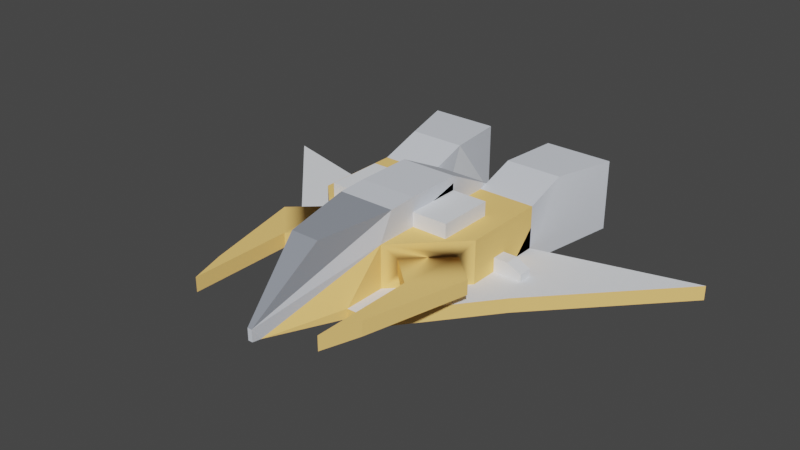 # Source: rcoketSpiek.blend  (saved by Blender 2.92.15; exported with 4.5.12 LTS)
import bpy
from mathutils import Matrix  # noqa: F401  (used for matrix-valued properties, if any)

bpy.ops.wm.read_factory_settings(use_empty=True)
scene = bpy.context.scene
scene.name = 'Scene'

# ---- collections
col_collection = bpy.data.collections.new('Collection'); scene.collection.children.link(col_collection)

# ---- materials (node trees are filled in below, after node groups)
mat_metal = bpy.data.materials.new('metal')
mat_metal.use_transparent_shadow = False
mat_metal.diffuse_color = (0.8431, 0.8706, 0.9098, 1.0)
mat_metal.roughness = 1.0
mat_metal.specular_intensity = 0.0
mat_metalred = bpy.data.materials.new('metalRed')
mat_metalred.use_transparent_shadow = False
mat_metalred.diffuse_color = (1.0, 0.6285, 0.2028, 1.0)
mat_metalred.roughness = 1.0
mat_metalred.specular_intensity = 0.0
mat_metaldark = bpy.data.materials.new('metalDark')
mat_metaldark.use_transparent_shadow = False
mat_metaldark.diffuse_color = (0.6751, 0.71, 0.7736, 1.0)
mat_metaldark.roughness = 1.0
mat_metaldark.specular_intensity = 0.0
mat_dark = bpy.data.materials.new('dark')
mat_dark.use_transparent_shadow = False
mat_dark.diffuse_color = (0.2745, 0.298, 0.3412, 1.0)
mat_dark.roughness = 1.0
mat_dark.specular_intensity = 0.0

# ---- material node trees
mat_metal.use_nodes = True; mat_metal.node_tree.nodes.clear()
_N = mat_metal.node_tree.nodes; _L = mat_metal.node_tree.links
n0 = _N.new('ShaderNodeBsdfPrincipled'); n0.name = 'Principled BSDF'; n0.location = (10, 300)
n0.distribution = 'GGX'
n0.subsurface_method = 'BURLEY'
n0.inputs[0].default_value = (0.8431, 0.8706, 0.9098, 1.0)
n0.inputs[2].default_value = 1.0
n0.inputs[3].default_value = 1.45
n0.inputs[13].default_value = 0.0
n0.inputs[27].default_value = (0.0, 0.0, 0.0, 1.0)
n0.inputs[28].default_value = 1.0
n1 = _N.new('ShaderNodeOutputMaterial'); n1.name = 'Material Output'; n1.location = (300, 300)
n2 = _N.new('ShaderNodeNormalMap'); n2.name = 'Normal Map'; n2.location = (-300, -300)
n2.label = 'Normal/Map'
n2.inputs[0].default_value = 0.0
_L.new(n0.outputs[0], n1.inputs[0])
_L.new(n2.outputs[0], n0.inputs[5])
n1.is_active_output = True
mat_metalred.use_nodes = True; mat_metalred.node_tree.nodes.clear()
_N = mat_metalred.node_tree.nodes; _L = mat_metalred.node_tree.links
n0 = _N.new('ShaderNodeBsdfPrincipled'); n0.name = 'Principled BSDF'; n0.location = (10, 300)
n0.distribution = 'GGX'
n0.subsurface_method = 'BURLEY'
n0.inputs[0].default_value = (1.0, 0.6285, 0.2028, 1.0)
n0.inputs[2].default_value = 1.0
n0.inputs[3].default_value = 1.45
n0.inputs[13].default_value = 0.0
n0.inputs[27].default_value = (0.0, 0.0, 0.0, 1.0)
n0.inputs[28].default_value = 1.0
n1 = _N.new('ShaderNodeOutputMaterial'); n1.name = 'Material Output'; n1.location = (300, 300)
n2 = _N.new('ShaderNodeNormalMap'); n2.name = 'Normal Map'; n2.location = (-300, -300)
n2.label = 'Normal/Map'
n2.inputs[0].default_value = 0.0
_L.new(n0.outputs[0], n1.inputs[0])
_L.new(n2.outputs[0], n0.inputs[5])
n1.is_active_output = True
mat_metaldark.use_nodes = True; mat_metaldark.node_tree.nodes.clear()
_N = mat_metaldark.node_tree.nodes; _L = mat_metaldark.node_tree.links
n0 = _N.new('ShaderNodeBsdfPrincipled'); n0.name = 'Principled BSDF'; n0.location = (10, 300)
n0.distribution = 'GGX'
n0.subsurface_method = 'BURLEY'
n0.inputs[0].default_value = (0.6751, 0.71, 0.7736, 1.0)
n0.inputs[2].default_value = 1.0
n0.inputs[3].default_value = 1.45
n0.inputs[13].default_value = 0.0
n0.inputs[27].default_value = (0.0, 0.0, 0.0, 1.0)
n0.inputs[28].default_value = 1.0
n1 = _N.new('ShaderNodeOutputMaterial'); n1.name = 'Material Output'; n1.location = (300, 300)
n2 = _N.new('ShaderNodeNormalMap'); n2.name = 'Normal Map'; n2.location = (-300, -300)
n2.label = 'Normal/Map'
n2.inputs[0].default_value = 0.0
_L.new(n0.outputs[0], n1.inputs[0])
_L.new(n2.outputs[0], n0.inputs[5])
n1.is_active_output = True
mat_dark.use_nodes = True; mat_dark.node_tree.nodes.clear()
_N = mat_dark.node_tree.nodes; _L = mat_dark.node_tree.links
n0 = _N.new('ShaderNodeBsdfPrincipled'); n0.name = 'Principled BSDF'; n0.location = (10, 300)
n0.distribution = 'GGX'
n0.subsurface_method = 'BURLEY'
n0.inputs[0].default_value = (0.2745, 0.298, 0.3412, 1.0)
n0.inputs[2].default_value = 1.0
n0.inputs[3].default_value = 1.45
n0.inputs[13].default_value = 0.0
n0.inputs[27].default_value = (0.0, 0.0, 0.0, 1.0)
n0.inputs[28].default_value = 1.0
n1 = _N.new('ShaderNodeOutputMaterial'); n1.name = 'Material Output'; n1.location = (300, 300)
n2 = _N.new('ShaderNodeNormalMap'); n2.name = 'Normal Map'; n2.location = (-300, -300)
n2.label = 'Normal/Map'
n2.inputs[0].default_value = 0.0
_L.new(n0.outputs[0], n1.inputs[0])
_L.new(n2.outputs[0], n0.inputs[5])
n1.is_active_output = True

# ---- world
world_world = bpy.data.worlds.new('World'); scene.world = world_world
world_world.use_nodes = True; world_world.node_tree.nodes.clear()
_N = world_world.node_tree.nodes; _L = world_world.node_tree.links
n0 = _N.new('ShaderNodeOutputWorld'); n0.name = 'World Output'; n0.location = (300, 300)
n1 = _N.new('ShaderNodeBackground'); n1.name = 'Background'; n1.location = (10, 300)
n1.inputs[0].default_value = (0.05088, 0.05088, 0.05088, 1.0)
_L.new(n1.outputs[0], n0.inputs[0])
n0.is_active_output = True
world_world.color = (0.05088, 0.05088, 0.05088)
world_world.use_sun_shadow = False
world_world.sun_shadow_jitter_overblur = 0.0

# ---- meshes
me_craft_speederb = bpy.data.meshes.new('craft_speederB')
me_craft_speederb.from_pydata([(-0.725, -4.47e-08, -1.334), (-0.6042, 0.1, -1.334), (-0.2417, -4.47e-08, -1.334), (-0.725, 0.5, -1.334), (-0.6042, 0.4, -1.334), (-0.3625, 0.4, -1.334), (-0.3625, 0.1, -1.334), (-0.2417, 0.5, -1.334), (-0.3, 5.003e-14, 0.6872), (-0.2, 5.69e-14, 0.4872), (-0.2, 5.717e-14, 0.6872), (-0.2, 5.717e-14, 0.08716), (-0.2, 5.753e-14, -0.6128), (-0.6, 5.753e-14, -0.6128), (-0.8569, 0.0, -0.01284), (-1.687, -4.57e-08, -0.8933), (-0.2, 5.873e-14, -0.01284), (-0.2, 0.5, 0.08716), (-0.45, 0.4, 0.08716), (-0.2, 0.4, 0.08716), (-0.45, 0.5, 0.08716), (-0.45, 0.5, -0.3128), (-0.2, 0.4, -0.3128), (-0.45, 0.4, -0.3128), (-0.2, 0.5, -0.3128), (-0.8, 0.1, -0.2128), (-0.6, 0.1, -0.01284), (-0.6, 0.1, -0.2128), (-0.8569, 0.1, -0.01284), (-0.3, 0.1, 0.6872), (-0.2, 0.1, 0.6872), (-0.2, 0.1, 0.3872), (-0.8, 0.1, -0.3128), (-1.687, 0.1, -0.8933), (-0.6, 0.1, -0.3128), (-0.6, 0.1, -0.6128), (-0.7, 0.2, -0.3128), (-0.8, 0.15, -0.2128), (-0.7, 0.2, -0.2128), (-0.8, 0.15, -0.3128), (-0.6, 0.2, -0.2128), (-0.6, 0.2, -0.3128), (-0.2, 0.03175, 0.6872), (-0.5293, 0.2, 0.05788), (-0.6, 0.4, -0.01284), (-0.2707, 0.2, 0.3165), (-0.2707, 0.3, 0.3165), (-0.5293, 0.3, 0.05788), (-0.2, 0.4, 0.3872), (-0.6, 0.4, -0.6128), (-0.2, 0.4, -0.6128), (-0.01605, 0.07316, 1.208), (-0.01605, 0.08345, 1.273), (-0.2, 0.4, -0.7128), (-0.2, 0.42, -0.6728), (-0.2, 0.6, -0.3128), (-0.2, 5.717e-14, -0.7128), (-0.2, 0.6, 0.08716), (-0.2, 0.5, -0.9128), (-0.6, 0.5, -0.9128), (-0.2, 0.59, 0.2867), (-0.01605, 0.1669, 1.273), (-0.5, 0.4, -0.8128), (-0.5, 0.1, -0.8128), (-0.3, 0.4, -0.8128), (-0.3, 0.1, -0.8128), (-0.2707, 0.3, 0.05788), (-0.2707, 0.2, 0.05788), (-0.1, 0.5669, 0.8128), (-0.742, 0.2, 0.2516), (-0.4834, 0.2, 0.5102), (-0.4834, 0.3, 0.5102), (-0.742, 0.3, 0.2516), (-0.5677, 0.2, 0.9704), (-0.4834, 0.2, 1.229), (-0.4834, 0.3, 1.229), (-0.5677, 0.3, 0.9704), (0.725, -4.47e-08, -1.334), (0.6042, 0.1, -1.334), (0.2417, -4.47e-08, -1.334), (0.725, 0.5, -1.334), (0.6042, 0.4, -1.334), (0.3625, 0.4, -1.334), (0.3625, 0.1, -1.334), (0.2417, 0.5, -1.334), (0.3, 5.003e-14, 0.6872), (0.2, 5.69e-14, 0.4872), (0.2, 5.717e-14, 0.6872), (0.2, 5.717e-14, 0.08716), (0.2, 5.753e-14, -0.6128), (0.6, 5.753e-14, -0.6128), (0.8569, 0.0, -0.01284), (1.687, -4.57e-08, -0.8933), (0.2, 5.873e-14, -0.01284), (0.2, 0.5, 0.08716), (0.45, 0.4, 0.08716), (0.2, 0.4, 0.08716), (0.45, 0.5, 0.08716), (0.45, 0.5, -0.3128), (0.2, 0.4, -0.3128), (0.45, 0.4, -0.3128), (0.2, 0.5, -0.3128), (0.8, 0.1, -0.2128), (0.6, 0.1, -0.01284), (0.6, 0.1, -0.2128), (0.8569, 0.1, -0.01284), (0.3, 0.1, 0.6872), (0.2, 0.1, 0.6872), (0.2, 0.1, 0.3872), (0.8, 0.1, -0.3128), (1.687, 0.1, -0.8933), (0.6, 0.1, -0.3128), (0.6, 0.1, -0.6128), (0.7, 0.2, -0.3128), (0.8, 0.15, -0.2128), (0.7, 0.2, -0.2128), (0.8, 0.15, -0.3128), (0.6, 0.2, -0.2128), (0.6, 0.2, -0.3128), (0.2, 0.03175, 0.6872), (0.5293, 0.2, 0.05788), (0.6, 0.4, -0.01284), (0.2707, 0.2, 0.3165), (0.2707, 0.3, 0.3165), (0.5293, 0.3, 0.05788), (0.2, 0.4, 0.3872), (0.6, 0.4, -0.6128), (0.2, 0.4, -0.6128), (0.01605, 0.07316, 1.208), (0.01605, 0.08345, 1.273), (0.2, 0.4, -0.7128), (0.2, 0.42, -0.6728), (0.2, 0.6, -0.3128), (0.2, 5.717e-14, -0.7128), (0.2, 0.6, 0.08716), (0.2, 0.5, -0.9128), (0.6, 0.5, -0.9128), (0.2, 0.59, 0.2867), (0.01605, 0.1669, 1.273), (0.5, 0.4, -0.8128), (0.5, 0.1, -0.8128), (0.3, 0.4, -0.8128), (0.3, 0.1, -0.8128), (0.2707, 0.3, 0.05788), (0.2707, 0.2, 0.05788), (0.1, 0.5669, 0.8128), (0.742, 0.2, 0.2516), (0.4834, 0.2, 0.5102), (0.4834, 0.3, 0.5102), (0.742, 0.3, 0.2516), (0.5677, 0.2, 0.9704), (0.4834, 0.2, 1.229), (0.4834, 0.3, 1.229), (0.5677, 0.3, 0.9704)], [], [(0, 1, 2), (1, 0, 3), (1, 3, 4), (4, 3, 5), (6, 2, 1), (2, 6, 7), (7, 6, 5), (7, 5, 3), (8, 9, 10), (9, 8, 11), (11, 8, 12), (12, 8, 13), (13, 8, 14), (13, 14, 15), (12, 16, 11), (17, 18, 19), (18, 17, 20), (21, 22, 23), (22, 21, 24), (18, 21, 23), (21, 18, 20), (21, 17, 24), (17, 21, 20), (25, 26, 27), (28, 26, 25), (29, 26, 28), (30, 26, 29), (26, 30, 31), (28, 25, 32), (28, 32, 33), (34, 33, 32), (33, 34, 35), (36, 37, 38), (37, 36, 39), (36, 40, 41), (40, 36, 38), (25, 39, 32), (39, 25, 37), (27, 37, 25), (37, 27, 40), (37, 40, 38), (39, 34, 32), (34, 39, 41), (41, 39, 36), (8, 28, 14), (28, 8, 29), (10, 29, 8), (29, 10, 42), (29, 42, 30), (14, 33, 15), (33, 14, 28), (33, 13, 15), (13, 33, 35), (26, 43, 44), (43, 26, 31), (43, 31, 45), (45, 31, 46), (47, 44, 43), (44, 47, 48), (48, 47, 46), (48, 46, 31), (26, 40, 27), (44, 40, 26), (44, 41, 40), (49, 41, 44), (49, 34, 41), (34, 49, 35), (49, 22, 50), (22, 49, 23), (23, 49, 18), (44, 18, 49), (48, 18, 44), (18, 48, 19), (51, 30, 42), (48, 30, 51), (30, 48, 31), (56, 16, 12), (56, 12, 13), (0, 56, 13), (56, 0, 2), (3, 58, 7), (58, 3, 59), (54, 53, 58), (56, 58, 53), (58, 2, 7), (13, 3, 0), (3, 13, 59), (59, 13, 49), (49, 13, 35), (59, 54, 58), (54, 59, 50), (50, 59, 49), (48, 17, 19), (17, 48, 57), (57, 48, 60), (60, 48, 61), (61, 48, 51), (61, 51, 52), (55, 17, 57), (55, 24, 17), (55, 22, 24), (55, 50, 22), (50, 55, 54), (62, 1, 4), (1, 62, 63), (62, 5, 64), (5, 62, 4), (65, 5, 6), (5, 65, 64), (62, 65, 63), (65, 62, 64), (1, 65, 6), (65, 1, 63), (66, 43, 67), (43, 66, 47), (45, 66, 67), (66, 45, 46), (47, 66, 46), (43, 45, 67), (61, 68, 60), (45, 70, 69, 43), (47, 72, 71, 46), (46, 71, 70, 45), (43, 69, 72, 47), (70, 74, 73, 69), (72, 76, 75, 71), (71, 75, 74, 70), (69, 73, 76, 72), (75, 76, 73, 74), (77, 79, 78), (78, 80, 77), (78, 81, 80), (81, 82, 80), (83, 78, 79), (79, 84, 83), (84, 82, 83), (84, 80, 82), (85, 87, 86), (86, 88, 85), (88, 89, 85), (89, 90, 85), (90, 91, 85), (90, 92, 91), (89, 88, 93), (94, 96, 95), (95, 97, 94), (98, 100, 99), (99, 101, 98), (95, 100, 98), (98, 97, 95), (98, 101, 94), (94, 97, 98), (102, 104, 103), (105, 102, 103), (106, 105, 103), (107, 106, 103), (103, 108, 107), (105, 109, 102), (105, 110, 109), (111, 109, 110), (110, 112, 111), (113, 115, 114), (114, 116, 113), (113, 118, 117), (117, 115, 113), (102, 109, 116), (116, 114, 102), (104, 102, 114), (114, 117, 104), (114, 115, 117), (116, 109, 111), (111, 118, 116), (118, 113, 116), (85, 91, 105), (105, 106, 85), (87, 85, 106), (106, 119, 87), (106, 107, 119), (91, 92, 110), (110, 105, 91), (110, 92, 90), (90, 112, 110), (103, 121, 120), (120, 108, 103), (120, 122, 108), (122, 123, 108), (124, 120, 121), (121, 125, 124), (125, 123, 124), (125, 108, 123), (103, 104, 117), (121, 103, 117), (121, 117, 118), (126, 121, 118), (126, 118, 111), (111, 112, 126), (126, 127, 99), (99, 100, 126), (100, 95, 126), (121, 126, 95), (125, 121, 95), (95, 96, 125), (128, 119, 107), (125, 128, 107), (107, 108, 125), (133, 89, 93), (133, 90, 89), (77, 90, 133), (133, 79, 77), (80, 84, 135), (135, 136, 80), (131, 135, 130), (135, 84, 79), (90, 77, 80), (80, 136, 90), (136, 126, 90), (126, 112, 90), (136, 135, 131), (131, 127, 136), (127, 126, 136), (125, 96, 94), (94, 134, 125), (134, 137, 125), (137, 138, 125), (138, 128, 125), (138, 129, 128), (132, 134, 94), (132, 94, 101), (132, 101, 99), (132, 99, 127), (127, 131, 132), (139, 81, 78), (78, 140, 139), (139, 141, 82), (82, 81, 139), (142, 83, 82), (82, 141, 142), (139, 140, 142), (142, 141, 139), (78, 83, 142), (142, 140, 78), (143, 144, 120), (120, 124, 143), (122, 144, 143), (143, 123, 122), (124, 123, 143), (120, 144, 122), (138, 137, 145), (122, 120, 146, 147), (124, 123, 148, 149), (123, 122, 147, 148), (120, 124, 149, 146), (147, 146, 150, 151), (149, 148, 152, 153), (148, 147, 151, 152), (146, 149, 153, 150), (152, 151, 150, 153), (56, 2, 58), (135, 79, 130), (54, 131, 130, 53), (89, 12, 56, 133), (89, 93, 16, 12), (16, 93, 88, 11), (11, 88, 86, 9), (86, 87, 10, 9), (87, 119, 42, 10), (119, 128, 51, 42), (51, 128, 129, 52), (61, 52, 129, 138), (68, 61, 138, 145), (68, 145, 137, 60), (60, 137, 134, 57), (57, 134, 132, 55), (55, 132, 131, 54), (133, 130, 79), (53, 130, 133, 56)])
me_craft_speederb.polygons.foreach_set('use_smooth', [True] * 276)
me_craft_speederb.polygons.foreach_set('material_index', [0, 0, 0, 0, 0, 0, 0, 0, 0, 0, 0, 0, 0, 0, 0, 0, 0, 0, 0, 0, 0, 0, 0, 0, 0, 0, 0, 0, 0, 0, 0, 0, 0, 0, 0, 0, 0, 0, 0, 0, 0, 0, 0, 0, 1, 1, 1, 1, 1, 1, 1, 1, 1, 1, 1, 1, 1, 1, 1, 1, 1, 1, 1, 1, 1, 1, 1, 1, 1, 1, 1, 1, 1, 1, 1, 1, 2, 2, 2, 2, 2, 2, 2, 2, 2, 2, 2, 2, 2, 2, 2, 2, 2, 2, 2, 2, 2, 2, 2, 2, 2, 2, 2, 3, 3, 3, 3, 3, 3, 3, 3, 3, 3, 3, 3, 3, 3, 3, 3, 3, 1, 1, 1, 1, 1, 1, 1, 1, 1, 0, 0, 0, 0, 0, 0, 0, 0, 0, 0, 0, 0, 0, 0, 0, 0, 0, 0, 0, 0, 0, 0, 0, 0, 0, 0, 0, 0, 0, 0, 0, 0, 0, 0, 0, 0, 0, 0, 0, 0, 0, 0, 0, 0, 1, 1, 1, 1, 1, 1, 1, 1, 1, 1, 1, 1, 1, 1, 1, 1, 1, 1, 1, 1, 1, 1, 1, 1, 1, 1, 1, 1, 1, 1, 1, 1, 2, 2, 2, 2, 2, 2, 2, 2, 2, 2, 2, 2, 2, 2, 2, 2, 2, 2, 2, 2, 2, 2, 2, 2, 2, 2, 3, 3, 3, 3, 3, 3, 3, 3, 3, 3, 3, 3, 3, 3, 3, 3, 3, 1, 1, 1, 1, 1, 1, 1, 1, 1, 0, 2, 2, 0, 0, 0, 0, 0, 0, 0, 0, 2, 3, 3, 2, 2, 2, 0, 0])
_k = set([(0, 2), (0, 3), (0, 13), (1, 4), (1, 6), (1, 63), (2, 7), (2, 56), (3, 7), (3, 59), (4, 5), (4, 62), (5, 6), (5, 64), (6, 65), (7, 58), (8, 10), (8, 12), (8, 14), (8, 29), (10, 87), (11, 12), (11, 16), (12, 13), (12, 16), (13, 15), (13, 35), (13, 49), (14, 15), (14, 28), (15, 33), (17, 19), (17, 20), (17, 24), (18, 19), (18, 20), (18, 23), (19, 48), (20, 21), (21, 23), (21, 24), (22, 23), (22, 24), (22, 50), (22, 55), (24, 55), (25, 27), (25, 32), (25, 37), (26, 27), (26, 31), (26, 44), (27, 40), (28, 29), (28, 33), (29, 30), (30, 31), (30, 42), (30, 48), (30, 51), (31, 48), (32, 34), (32, 39), (33, 35), (34, 35), (34, 41), (35, 49), (36, 38), (36, 39), (36, 41), (37, 38), (37, 39), (38, 40), (40, 41), (42, 51), (42, 119), (43, 66), (43, 67), (43, 69), (44, 48), (44, 49), (45, 67), (45, 70), (46, 66), (46, 71), (47, 66), (47, 72), (48, 51), (48, 60), (48, 61), (49, 50), (49, 59), (50, 54), (51, 52), (51, 61), (51, 128), (52, 61), (52, 129), (53, 54), (53, 56), (53, 130), (54, 55), (54, 58), (55, 57), (55, 132), (56, 133), (57, 60), (57, 134), (58, 59), (60, 61), (60, 68), (61, 68), (61, 138), (62, 63), (62, 64), (63, 65), (64, 65), (66, 67), (68, 145), (69, 72), (69, 73), (70, 71), (70, 74), (71, 75), (72, 76), (73, 74), (73, 76), (74, 75), (75, 76), (77, 79), (77, 80), (77, 90), (78, 81), (78, 83), (78, 140), (79, 84), (79, 133), (80, 84), (80, 136), (81, 82), (81, 139), (82, 83), (82, 141), (83, 142), (84, 135), (85, 87), (85, 89), (85, 91), (85, 106), (88, 89), (88, 93), (89, 90), (89, 93), (90, 92), (90, 112), (90, 126), (91, 92), (91, 105), (92, 110), (94, 96), (94, 97), (94, 101), (95, 96), (95, 97), (95, 100), (96, 125), (97, 98), (98, 100), (98, 101), (99, 100), (99, 101), (99, 127), (99, 132), (101, 132), (102, 104), (102, 109), (102, 114), (103, 104), (103, 108), (103, 121), (104, 117), (105, 106), (105, 110), (106, 107), (107, 108), (107, 119), (107, 125), (107, 128), (108, 125), (109, 111), (109, 116), (110, 112), (111, 112), (111, 118), (112, 126), (113, 115), (113, 116), (113, 118), (114, 115), (114, 116), (115, 117), (117, 118), (119, 128), (120, 144), (120, 146), (121, 125), (121, 126), (122, 143), (122, 144), (122, 147), (123, 143), (123, 148), (124, 143), (124, 149), (125, 128), (125, 137), (125, 138), (126, 127), (126, 136), (127, 131), (128, 129), (128, 138), (129, 138), (130, 131), (130, 133), (131, 132), (131, 135), (132, 134), (134, 137), (135, 136), (137, 138), (137, 145), (138, 145), (139, 140), (139, 141), (140, 142), (141, 142), (143, 144), (146, 149), (146, 150), (147, 148), (147, 151), (148, 152), (149, 153), (150, 151), (150, 153), (151, 152), (152, 153)])
me_craft_speederb.attributes.new('sharp_edge', 'BOOLEAN', 'EDGE').data.foreach_set('value', [ (min(e.vertices), max(e.vertices)) in _k for e in me_craft_speederb.edges])
_uv = me_craft_speederb.uv_layers.new(name='UVMap')
_uv.uv.foreach_set('vector', [23.62, 2.265e-12, 19.69, 3.937, 7.874, 2.265e-12, 19.69, 3.937, 23.62, 2.265e-12, 23.62, 19.69, 19.69, 3.937, 23.62, 19.69, 19.69, 15.75, 19.69, 15.75, 23.62, 19.69, 11.81, 15.75, 11.81, 3.937, 7.874, 2.265e-12, 19.69, 3.937, 7.874, 2.265e-12, 11.81, 3.937, 7.874, 19.69, 7.874, 19.69, 11.81, 3.937, 11.81, 15.75, 7.874, 19.69, 11.81, 15.75, 23.62, 19.69, -11.81, 27.05, -7.874, 19.18, -7.874, 27.05, -7.874, 19.18, -11.81, 27.05, -7.874, 3.432, -7.874, 3.432, -11.81, 27.05, -7.874, -24.13, -7.874, -24.13, -11.81, 27.05, -23.62, -24.13, -23.62, -24.13, -11.81, 27.05, -39.37, -0.5053, -23.62, -24.13, -39.37, -0.5053, -39.37, -24.13, -7.874, -24.13, -7.874, -0.5053, -7.874, 3.432, -7.874, 19.69, -17.72, 15.75, -7.874, 15.75, -17.72, 15.75, -7.874, 19.69, -17.72, 19.69, 17.72, 19.69, 7.874, 15.75, 17.72, 15.75, 7.874, 15.75, 17.72, 19.69, 7.874, 19.69, 3.432, 15.75, -12.32, 19.69, -12.32, 15.75, -12.32, 19.69, 3.432, 15.75, 3.432, 19.69, 17.72, -12.32, 7.874, 3.432, 7.874, -12.32, 7.874, 3.432, 17.72, -12.32, 17.72, 3.432, 31.5, -8.379, 23.62, -0.5053, 23.62, -8.379, 39.37, -0.5053, 23.62, -0.5053, 31.5, -8.379, 11.81, 27.05, 23.62, -0.5053, 39.37, -0.5053, 7.874, 27.05, 23.62, -0.5053, 11.81, 27.05, 23.62, -0.5053, 7.874, 27.05, 7.874, 15.24, 39.37, -0.5053, 31.5, -8.379, 31.5, -12.32, 39.37, -0.5053, 31.5, -12.32, 39.37, -24.13, 23.62, -12.32, 39.37, -24.13, 31.5, -12.32, 39.37, -24.13, 23.62, -12.32, 23.62, -24.13, -12.32, -21.13, -8.379, -25.53, -8.379, -21.13, -8.379, -25.53, -12.32, -21.13, -12.32, -25.53, 27.56, -12.32, 23.62, -8.379, 23.62, -12.32, 23.62, -8.379, 27.56, -12.32, 27.56, -8.379, -8.379, 3.937, -12.32, 5.906, -12.32, 3.937, -12.32, 5.906, -8.379, 3.937, -8.379, 5.906, -23.62, 3.937, -31.5, 5.906, -31.5, 3.937, -31.5, 5.906, -23.62, 3.937, -23.62, 7.874, -31.5, 5.906, -23.62, 7.874, -27.56, 7.874, 31.5, 5.906, 23.62, 3.937, 31.5, 3.937, 23.62, 3.937, 31.5, 5.906, 23.62, 7.874, 23.62, 7.874, 31.5, 5.906, 27.56, 7.874, 10.78, 3.092e-12, -28.2, 3.937, -28.2, 1.122e-12, -28.2, 3.937, 10.78, 3.092e-12, 10.78, 3.937, -7.874, 2.251e-12, -11.81, 3.937, -11.81, 1.97e-12, -11.81, 3.937, -7.874, 2.251e-12, -7.874, 1.25, -11.81, 3.937, -7.874, 1.25, -7.874, 3.937, -0.5053, 2.813e-12, -24.13, 3.937, -24.13, 2.813e-12, -24.13, 3.937, -0.5053, 2.813e-12, -0.5053, 3.937, 39.37, 3.937, 23.62, 2.265e-12, 39.37, 0.0, 23.62, 2.265e-12, 39.37, 3.937, 23.62, 3.937, -17.06, 3.937, -13.12, 7.874, -17.06, 15.75, -13.12, 7.874, -17.06, 3.937, 5.21, 3.937, -13.12, 7.874, 5.21, 3.937, 1.273, 7.874, 1.273, 7.874, 5.21, 3.937, 1.273, 11.81, -13.12, 11.81, -17.06, 15.75, -13.12, 7.874, -17.06, 15.75, -13.12, 11.81, 5.21, 15.75, 5.21, 15.75, -13.12, 11.81, 1.273, 11.81, 5.21, 15.75, 1.273, 11.81, 5.21, 3.937, -0.5053, 3.937, -8.379, 7.874, -8.379, 3.937, -0.5053, 15.75, -8.379, 7.874, -0.5053, 3.937, -0.5053, 15.75, -12.32, 7.874, -8.379, 7.874, -24.13, 15.75, -12.32, 7.874, -0.5053, 15.75, -24.13, 15.75, -12.32, 3.937, -12.32, 7.874, -12.32, 3.937, -24.13, 15.75, -24.13, 3.937, 23.62, -24.13, 7.874, -12.32, 7.874, -24.13, 7.874, -12.32, 23.62, -24.13, 17.72, -12.32, 17.72, -12.32, 23.62, -24.13, 17.72, 3.432, 23.62, -0.5053, 17.72, 3.432, 23.62, -24.13, 7.874, 15.24, 17.72, 3.432, 23.62, -0.5053, 17.72, 3.432, 7.874, 15.24, 7.874, 3.432, 37.32, 2.88, 27.05, 3.937, 27.05, 1.25, 15.24, 15.75, 27.05, 3.937, 37.32, 2.88, 27.05, 3.937, 15.24, 15.75, 15.24, 3.937, -7.874, -28.06, -7.874, -0.5053, -7.874, -24.13, -7.874, -28.06, -7.874, -24.13, -23.62, -24.13, -23.62, -39.88, -7.874, -28.06, -23.62, -24.13, -7.874, -28.06, -23.62, -39.88, -7.874, -39.88, 23.62, -39.88, 7.874, -35.94, 7.874, -39.88, 7.874, -35.94, 23.62, -39.88, 23.62, -35.94, 26.49, 16.54, 28.06, 15.75, 35.94, 19.69, 28.06, 2.235e-12, 35.94, 19.69, 28.06, 15.75, 35.94, 19.69, 39.88, 2.249e-12, 39.88, 19.69, -24.13, 2.265e-12, -39.88, 19.69, -39.88, 2.265e-12, -39.88, 19.69, -24.13, 2.265e-12, -35.94, 19.69, -35.94, 19.69, -24.13, 2.265e-12, -24.13, 15.75, -24.13, 15.75, -24.13, 2.265e-12, -24.13, 3.937, -23.62, 40.32, -7.874, 30.36, -7.874, 40.32, -7.874, 30.36, -23.62, 40.32, -7.874, 27.87, -7.874, 27.87, -23.62, 40.32, -23.62, 27.87, 15.24, 15.75, 3.432, 19.69, 3.432, 15.75, 3.432, 19.69, 15.24, 15.75, 3.432, 23.62, 3.432, 23.62, 15.24, 15.75, 11.29, 23.23, 11.29, 23.23, 15.24, 15.75, 39.88, 6.571, 39.88, 6.571, 15.24, 15.75, 37.32, 2.88, 39.88, 6.571, 37.32, 2.88, 39.88, 3.285, -12.32, 23.62, 3.432, 19.69, 3.432, 23.62, -12.32, 23.62, -12.32, 19.69, 3.432, 19.69, -12.32, 23.62, -12.32, 15.75, -12.32, 19.69, -12.32, 23.62, -24.13, 15.75, -12.32, 15.75, -24.13, 15.75, -12.32, 23.62, -26.49, 16.54, 32.0, 15.75, 39.88, 3.937, 39.88, 15.75, 39.88, 3.937, 32.0, 15.75, 32.0, 3.937, -19.69, -32.0, -11.81, -39.88, -11.81, -32.0, -11.81, -39.88, -19.69, -32.0, -19.69, -39.88, -32.0, 3.937, -39.88, 15.75, -39.88, 3.937, -39.88, 15.75, -32.0, 3.937, -32.0, 15.75, 19.69, 15.75, 11.81, 3.937, 19.69, 3.937, 11.81, 3.937, 19.69, 15.75, 11.81, 15.75, 19.69, -39.88, 11.81, -32.0, 11.81, -39.88, 11.81, -32.0, 19.69, -39.88, 19.69, -32.0, -10.66, 11.81, -20.84, 7.874, -10.66, 7.874, -20.84, 7.874, -10.66, 11.81, -20.84, 11.81, 12.46, 7.874, 2.279, 11.81, 2.279, 7.874, 2.279, 11.81, 12.46, 7.874, 12.46, 11.81, -20.84, 2.279, -10.66, 2.279, -10.66, 12.46, 20.84, 2.279, 10.66, 12.46, 10.66, 2.279, 37.47, 1.069, 30.55, 17.73, 9.469, 18.69, 1.273, 7.874, 1.273, 7.874, -13.12, 7.874, -13.12, 7.874, -13.12, 11.81, -13.12, 11.81, 1.273, 11.81, 1.273, 11.81, 1.273, 11.81, 1.273, 11.81, 1.273, 7.874, 1.273, 7.874, -13.12, 7.874, -13.12, 7.874, -13.12, 11.81, -13.12, 11.81, 1.273, 7.874, 1.273, 7.874, -13.12, 7.874, -13.12, 7.874, -13.12, 11.81, -13.12, 11.81, 1.273, 11.81, 1.273, 11.81, 1.273, 11.81, 1.273, 11.81, 1.273, 7.874, 1.273, 7.874, -13.12, 7.874, -13.12, 7.874, -13.12, 11.81, -13.12, 11.81, 1.273, 11.81, -13.12, 11.81, -13.12, 7.874, 1.273, 7.874, 23.62, 2.265e-12, 7.874, 2.265e-12, 19.69, 3.937, 19.69, 3.937, 23.62, 19.69, 23.62, 2.265e-12, 19.69, 3.937, 19.69, 15.75, 23.62, 19.69, 19.69, 15.75, 11.81, 15.75, 23.62, 19.69, 11.81, 3.937, 19.69, 3.937, 7.874, 2.265e-12, 7.874, 2.265e-12, 7.874, 19.69, 11.81, 3.937, 7.874, 19.69, 11.81, 15.75, 11.81, 3.937, 7.874, 19.69, 23.62, 19.69, 11.81, 15.75, -11.81, 27.05, -7.874, 27.05, -7.874, 19.18, -7.874, 19.18, -7.874, 3.432, -11.81, 27.05, -7.874, 3.432, -7.874, -24.13, -11.81, 27.05, -7.874, -24.13, -23.62, -24.13, -11.81, 27.05, -23.62, -24.13, -39.37, -0.5053, -11.81, 27.05, -23.62, -24.13, -39.37, -24.13, -39.37, -0.5053, -7.874, -24.13, -7.874, 3.432, -7.874, -0.5053, -7.874, 19.69, -7.874, 15.75, -17.72, 15.75, -17.72, 15.75, -17.72, 19.69, -7.874, 19.69, 17.72, 19.69, 17.72, 15.75, 7.874, 15.75, 7.874, 15.75, 7.874, 19.69, 17.72, 19.69, 3.432, 15.75, -12.32, 15.75, -12.32, 19.69, -12.32, 19.69, 3.432, 19.69, 3.432, 15.75, 17.72, -12.32, 7.874, -12.32, 7.874, 3.432, 7.874, 3.432, 17.72, 3.432, 17.72, -12.32, 31.5, -8.379, 23.62, -8.379, 23.62, -0.5053, 39.37, -0.5053, 31.5, -8.379, 23.62, -0.5053, 11.81, 27.05, 39.37, -0.5053, 23.62, -0.5053, 7.874, 27.05, 11.81, 27.05, 23.62, -0.5053, 23.62, -0.5053, 7.874, 15.24, 7.874, 27.05, 39.37, -0.5053, 31.5, -12.32, 31.5, -8.379, 39.37, -0.5053, 39.37, -24.13, 31.5, -12.32, 23.62, -12.32, 31.5, -12.32, 39.37, -24.13, 39.37, -24.13, 23.62, -24.13, 23.62, -12.32, -12.32, -21.13, -8.379, -21.13, -8.379, -25.53, -8.379, -25.53, -12.32, -25.53, -12.32, -21.13, 27.56, -12.32, 23.62, -12.32, 23.62, -8.379, 23.62, -8.379, 27.56, -8.379, 27.56, -12.32, -8.379, 3.937, -12.32, 3.937, -12.32, 5.906, -12.32, 5.906, -8.379, 5.906, -8.379, 3.937, -23.62, 3.937, -31.5, 3.937, -31.5, 5.906, -31.5, 5.906, -23.62, 7.874, -23.62, 3.937, -31.5, 5.906, -27.56, 7.874, -23.62, 7.874, 31.5, 5.906, 31.5, 3.937, 23.62, 3.937, 23.62, 3.937, 23.62, 7.874, 31.5, 5.906, 23.62, 7.874, 27.56, 7.874, 31.5, 5.906, 10.78, 3.092e-12, -28.2, 1.122e-12, -28.2, 3.937, -28.2, 3.937, 10.78, 3.937, 10.78, 3.092e-12, -7.874, 2.251e-12, -11.81, 1.97e-12, -11.81, 3.937, -11.81, 3.937, -7.874, 1.25, -7.874, 2.251e-12, -11.81, 3.937, -7.874, 3.937, -7.874, 1.25, -0.5053, 2.813e-12, -24.13, 2.813e-12, -24.13, 3.937, -24.13, 3.937, -0.5053, 3.937, -0.5053, 2.813e-12, 39.37, 3.937, 39.37, 0.0, 23.62, 2.265e-12, 23.62, 2.265e-12, 23.62, 3.937, 39.37, 3.937, -17.06, 3.937, -17.06, 15.75, -13.12, 7.874, -13.12, 7.874, 5.21, 3.937, -17.06, 3.937, -13.12, 7.874, 1.273, 7.874, 5.21, 3.937, 1.273, 7.874, 1.273, 11.81, 5.21, 3.937, -13.12, 11.81, -13.12, 7.874, -17.06, 15.75, -17.06, 15.75, 5.21, 15.75, -13.12, 11.81, 5.21, 15.75, 1.273, 11.81, -13.12, 11.81, 5.21, 15.75, 5.21, 3.937, 1.273, 11.81, -0.5053, 3.937, -8.379, 3.937, -8.379, 7.874, -0.5053, 15.75, -0.5053, 3.937, -8.379, 7.874, -0.5053, 15.75, -8.379, 7.874, -12.32, 7.874, -24.13, 15.75, -0.5053, 15.75, -12.32, 7.874, -24.13, 15.75, -12.32, 7.874, -12.32, 3.937, -12.32, 3.937, -24.13, 3.937, -24.13, 15.75, 23.62, -24.13, 7.874, -24.13, 7.874, -12.32, 7.874, -12.32, 17.72, -12.32, 23.62, -24.13, 17.72, -12.32, 17.72, 3.432, 23.62, -24.13, 23.62, -0.5053, 23.62, -24.13, 17.72, 3.432, 7.874, 15.24, 23.62, -0.5053, 17.72, 3.432, 17.72, 3.432, 7.874, 3.432, 7.874, 15.24, 37.32, 2.88, 27.05, 1.25, 27.05, 3.937, 15.24, 15.75, 37.32, 2.88, 27.05, 3.937, 27.05, 3.937, 15.24, 3.937, 15.24, 15.75, -7.874, -28.06, -7.874, -24.13, -7.874, -0.5053, -7.874, -28.06, -23.62, -24.13, -7.874, -24.13, -23.62, -39.88, -23.62, -24.13, -7.874, -28.06, -7.874, -28.06, -7.874, -39.88, -23.62, -39.88, 23.62, -39.88, 7.874, -39.88, 7.874, -35.94, 7.874, -35.94, 23.62, -35.94, 23.62, -39.88, 26.49, 16.54, 35.94, 19.69, 28.06, 15.75, 35.94, 19.69, 39.88, 19.69, 39.88, 2.249e-12, -24.13, 2.265e-12, -39.88, 2.265e-12, -39.88, 19.69, -39.88, 19.69, -35.94, 19.69, -24.13, 2.265e-12, -35.94, 19.69, -24.13, 15.75, -24.13, 2.265e-12, -24.13, 15.75, -24.13, 3.937, -24.13, 2.265e-12, -23.62, 40.32, -7.874, 40.32, -7.874, 30.36, -7.874, 30.36, -7.874, 27.87, -23.62, 40.32, -7.874, 27.87, -23.62, 27.87, -23.62, 40.32, 15.24, 15.75, 3.432, 15.75, 3.432, 19.69, 3.432, 19.69, 3.432, 23.62, 15.24, 15.75, 3.432, 23.62, 11.29, 23.23, 15.24, 15.75, 11.29, 23.23, 39.88, 6.571, 15.24, 15.75, 39.88, 6.571, 37.32, 2.88, 15.24, 15.75, 39.88, 6.571, 39.88, 3.285, 37.32, 2.88, -12.32, 23.62, 3.432, 23.62, 3.432, 19.69, -12.32, 23.62, 3.432, 19.69, -12.32, 19.69, -12.32, 23.62, -12.32, 19.69, -12.32, 15.75, -12.32, 23.62, -12.32, 15.75, -24.13, 15.75, -24.13, 15.75, -26.49, 16.54, -12.32, 23.62, 32.0, 15.75, 39.88, 15.75, 39.88, 3.937, 39.88, 3.937, 32.0, 3.937, 32.0, 15.75, -19.69, -32.0, -11.81, -32.0, -11.81, -39.88, -11.81, -39.88, -19.69, -39.88, -19.69, -32.0, -32.0, 3.937, -39.88, 3.937, -39.88, 15.75, -39.88, 15.75, -32.0, 15.75, -32.0, 3.937, 19.69, 15.75, 19.69, 3.937, 11.81, 3.937, 11.81, 3.937, 11.81, 15.75, 19.69, 15.75, 19.69, -39.88, 11.81, -39.88, 11.81, -32.0, 11.81, -32.0, 19.69, -32.0, 19.69, -39.88, -10.66, 11.81, -10.66, 7.874, -20.84, 7.874, -20.84, 7.874, -20.84, 11.81, -10.66, 11.81, 12.46, 7.874, 2.279, 7.874, 2.279, 11.81, 2.279, 11.81, 12.46, 11.81, 12.46, 7.874, -20.84, 2.279, -10.66, 12.46, -10.66, 2.279, 20.84, 2.279, 10.66, 2.279, 10.66, 12.46, 37.47, 1.069, 9.469, 18.69, 30.55, 17.73, 1.273, 7.874, -13.12, 7.874, -13.12, 7.874, 1.273, 7.874, -13.12, 11.81, 1.273, 11.81, 1.273, 11.81, -13.12, 11.81, 1.273, 11.81, 1.273, 7.874, 1.273, 7.874, 1.273, 11.81, -13.12, 7.874, -13.12, 11.81, -13.12, 11.81, -13.12, 7.874, 1.273, 7.874, -13.12, 7.874, -13.12, 7.874, 1.273, 7.874, -13.12, 11.81, 1.273, 11.81, 1.273, 11.81, -13.12, 11.81, 1.273, 11.81, 1.273, 7.874, 1.273, 7.874, 1.273, 11.81, -13.12, 7.874, -13.12, 11.81, -13.12, 11.81, -13.12, 7.874, 1.273, 11.81, 1.273, 7.874, -13.12, 7.874, -13.12, 11.81, 0.0, 0.0, 0.0, 0.0, 0.0, 0.0, 35.94, 19.69, 39.88, 2.249e-12, 28.06, 15.75, 0.0, 0.0, -26.49, 16.54, 28.06, 15.75, 28.06, 15.75, 0.0, 0.0, 0.0, 0.0, 0.0, 0.0, 0.0, 0.0, 0.0, 0.0, 0.0, 0.0, 0.0, 0.0, 0.0, 0.0, 0.0, 0.0, 0.0, 0.0, -7.874, 3.432, -7.874, 3.432, -7.874, 3.432, -7.874, 3.432, -7.874, 19.18, -7.874, 19.18, 0.0, 0.0, 0.0, 0.0, 0.0, 0.0, 0.0, 0.0, 0.0, 0.0, 0.0, 0.0, 0.0, 0.0, 0.0, 0.0, 0.0, 0.0, 0.0, 0.0, 0.0, 0.0, 0.0, 0.0, 0.0, 0.0, 0.0, 0.0, 0.0, 0.0, 0.0, 0.0, 39.88, 6.571, 0.0, 0.0, 39.88, 3.285, 39.88, 6.571, 30.55, 17.73, 39.88, 6.571, 37.47, 1.069, 30.55, 17.73, 30.55, 17.73, 30.55, 17.73, 9.469, 18.69, 9.469, 18.69, 9.469, 18.69, 9.469, 18.69, 3.432, 23.62, 3.432, 23.62, 3.432, 23.62, 3.432, 23.62, -12.32, 23.62, -12.32, 23.62, -12.32, 23.62, -12.32, 23.62, -26.49, 16.54, 0.0, 0.0, -7.874, -28.06, 28.06, 15.75, 39.88, 2.249e-12, 0.0, 0.0, 0.0, 0.0, 0.0, 0.0, 0.0, 0.0])
me_craft_speederb.materials.append(mat_metal)
me_craft_speederb.materials.append(mat_metalred)
me_craft_speederb.materials.append(mat_metaldark)
me_craft_speederb.materials.append(mat_dark)
me_craft_speederb.use_remesh_fix_poles = True
me_craft_speederb.use_remesh_preserve_attributes = False
me_craft_speederb.use_mirror_vertex_groups = False
me_craft_speederb.update()
me_craft_speederb.normals_split_custom_set([tuple(v) for v in zip(*[iter([1.105e-06, 0.0, -1.0, 5.685e-07, 0.0, -1.0, -1.105e-06, 0.0, -1.0, 5.685e-07, 0.0, -1.0, 1.105e-06, 0.0, -1.0, -1.165e-06, 0.0, -1.0, 5.685e-07, 0.0, -1.0, -1.165e-06, 0.0, -1.0, -1.973e-06, 0.0, -1.0, -1.973e-06, 0.0, -1.0, -1.165e-06, 0.0, -1.0, 2.368e-06, 0.0, -1.0, -5.173e-07, 0.0, -1.0, -1.105e-06, 0.0, -1.0, 5.685e-07, 0.0, -1.0, -1.105e-06, 0.0, -1.0, -5.173e-07, 0.0, -1.0, 1.472e-06, 0.0, -1.0, 1.472e-06, 0.0, -1.0, -5.173e-07, 0.0, -1.0, 2.368e-06, 0.0, -1.0, 1.472e-06, 0.0, -1.0, 2.368e-06, 0.0, -1.0, -1.165e-06, 0.0, -1.0, 7.043e-14, -1.0, 8.092e-16, 3.403e-14, -1.0, -1.875e-17, 3.57e-14, -1.0, 1.31e-15, 3.403e-14, -1.0, -1.875e-17, 7.043e-14, -1.0, 8.092e-16, 3.413e-14, -1.0, -4.338e-15, 3.413e-14, -1.0, -4.338e-15, 7.043e-14, -1.0, 8.092e-16, -0.002087, 0.9993, 0.03622, -0.03378, 0.9993, 0.01324, 8.131e-14, -1.0, -2.453e-14, 1.582e-08, -1.0, 6.774e-09, 1.582e-08, -1.0, 6.774e-09, 8.131e-14, -1.0, -2.453e-14, 1.362e-08, -1.0, 5.831e-09, 1.582e-08, -1.0, 6.774e-09, 1.362e-08, -1.0, 5.831e-09, 3.785e-08, -1.0, 1.62e-08, -0.9993, 0.03628, -1.73e-06, 0.6727, -0.5232, 0.5232, 1.0, 0.0, 0.0, 0.0, 0.0, 1.0, 0.0, 0.0, 1.0, 0.0, 0.0, 1.0, 0.0, 0.0, 1.0, 0.0, 0.0, 1.0, 0.0, 0.0, 1.0, 0.0, 0.0, -1.0, 0.0, 0.0, -1.0, 0.0, 0.0, -1.0, 0.0, 0.0, -1.0, 0.0, 0.0, -1.0, 0.0, 0.0, -1.0, -1.0, 0.0, 0.0, -1.0, 0.0, 0.0, -1.0, 0.0, 0.0, -1.0, 0.0, 0.0, -1.0, 0.0, 0.0, -1.0, 0.0, 0.0, 0.0, 1.0, 0.0, 0.0, 1.0, 0.0, 0.0, 1.0, 0.0, 0.0, 1.0, 0.0, 0.0, 1.0, 0.0, 0.0, 1.0, 0.0, 0.0, 1.0, 0.0, 0.0, 1.0, 1.042e-08, 0.0, 1.0, 0.0, -1.311e-08, 1.0, 5.772e-09, 0.0, 1.0, 1.042e-08, 0.0, 1.0, 0.0, 0.0, 1.0, 2.467e-09, 0.0, 1.0, 1.042e-08, -1.311e-08, 1.0, 5.772e-09, 0.0, 1.0, 0.0, 0.0, 1.0, 1.042e-08, 0.0, 1.0, 2.467e-09, 0.0, 1.0, 1.042e-08, 0.0, 1.0, 0.0, 0.0, 1.0, 0.0, -1.311e-08, 1.0, 5.772e-09, 0.0, 1.0, 0.0, -1.866e-08, 1.0, -6.979e-08, -1.311e-08, 1.0, 5.772e-09, -1.866e-08, 1.0, -6.979e-08, -3.616e-08, 1.0, -2.03e-08, -2.828e-08, 1.0, -4.006e-08, -3.616e-08, 1.0, -2.03e-08, -1.866e-08, 1.0, -6.979e-08, -3.616e-08, 1.0, -2.03e-08, -2.828e-08, 1.0, -4.006e-08, -4.111e-08, 1.0, 0.0, -0.4472, 0.8944, 0.0, -0.4472, 0.8944, 0.0, -0.4472, 0.8944, 0.0, -0.4472, 0.8944, 0.0, -0.4472, 0.8944, 0.0, -0.4472, 0.8944, 0.0, 0.0, 1.0, 0.0, 0.0, 1.0, 0.0, 0.0, 1.0, 0.0, 0.0, 1.0, 0.0, 0.0, 1.0, 0.0, 0.0, 1.0, 0.0, -1.0, 0.0, 0.0, -1.0, 0.0, 0.0, -1.0, 0.0, 0.0, -1.0, 0.0, 0.0, -1.0, 0.0, 0.0, -1.0, 0.0, 0.0, 0.0, 0.0, 1.0, 0.0, 0.0, 1.0, 0.0, 0.0, 1.0, 0.0, 0.0, 1.0, 0.0, 0.0, 1.0, 0.0, 0.0, 1.0, 0.0, 0.0, 1.0, 0.0, 0.0, 1.0, 0.0, 0.0, 1.0, -4.486e-08, 0.0, -1.0, -1.572e-07, 0.0, -1.0, 0.0, 0.0, -1.0, -1.572e-07, 0.0, -1.0, -4.486e-08, 0.0, -1.0, -1.572e-07, 0.0, -1.0, -1.572e-07, 0.0, -1.0, -4.486e-08, 0.0, -1.0, 0.0, 0.0, -1.0, -0.7826, 0.0, 0.6226, -0.7826, 0.0, 0.6226, -0.7826, 0.0, 0.6226, -0.7826, 0.0, 0.6226, -0.7826, 0.0, 0.6226, -0.7826, 0.0, 0.6226, 2.933e-07, 0.0, 1.0, 1.393e-07, 0.0, 1.0, 0.0, 0.0, 1.0, 1.393e-07, 0.0, 1.0, 2.933e-07, 0.0, 1.0, 5.402e-07, 0.0, 1.0, 1.393e-07, 0.0, 1.0, 5.402e-07, 0.0, 1.0, 0.0, 0.0, 1.0, -0.7274, 0.0, 0.6862, -0.7274, 0.0, 0.6862, -0.7274, 0.0, 0.6862, -0.7274, 0.0, 0.6862, -0.7274, 0.0, 0.6862, -0.7274, 0.0, 0.6862, 0.2498, 0.0, -0.9683, 0.2498, 0.0, -0.9683, 0.2498, 0.0, -0.9683, 0.2498, 0.0, -0.9683, 0.2498, 0.0, -0.9683, 0.2498, 0.0, -0.9683, -0.7071, 2.634e-07, 0.7071, -0.7071, 1.803e-07, 0.7071, -0.7071, -2.634e-07, 0.7071, -0.7071, 1.803e-07, 0.7071, -0.7071, 2.634e-07, 0.7071, -0.7071, -4.129e-07, 0.7071, -0.7071, 1.803e-07, 0.7071, -0.7071, -4.129e-07, 0.7071, -0.7071, -6.622e-07, 0.7071, -0.7071, -6.622e-07, 0.7071, -0.7071, -4.129e-07, 0.7071, -0.7071, 6.112e-07, 0.7071, -0.7071, -1.849e-07, 0.7071, -0.7071, -2.634e-07, 0.7071, -0.7071, 1.803e-07, 0.7071, -0.7071, -2.634e-07, 0.7071, -0.7071, -1.849e-07, 0.7071, -0.7071, 3.757e-07, 0.7071, -0.7071, 3.757e-07, 0.7071, -0.7071, -1.849e-07, 0.7071, -0.7071, 6.112e-07, 0.7071, -0.7071, 3.757e-07, 0.7071, -0.7071, 6.112e-07, 0.7071, -0.7071, -4.129e-07, 0.7071, -1.0, 0.0, 0.0, -1.0, 1.863e-07, 0.0, -1.0, 0.0, 0.0, -1.0, 4.68e-08, 0.0, -1.0, 1.863e-07, 0.0, -1.0, 0.0, 0.0, -1.0, 4.68e-08, 0.0, -1.0, 4.648e-08, 0.0, -1.0, 1.863e-07, 0.0, -1.0, 0.0, 0.0, -1.0, 4.648e-08, 0.0, -1.0, 4.68e-08, 0.0, -1.0, 0.0, 0.0, -1.0, 0.0, 0.0, -1.0, 4.648e-08, 0.0, -1.0, 0.0, 0.0, -1.0, 0.0, 0.0, 1.0, 4.777e-05, -2.088e-12, 0.0, 1.0, 2.932e-08, 0.0, 1.0, 4.07e-08, 0.0, 1.0, 0.0, 0.0, 1.0, 4.07e-08, 0.0, 1.0, 2.932e-08, 0.0, 1.0, 4.289e-08, 0.0, 1.0, 4.289e-08, 0.0, 1.0, 2.932e-08, 0.0, 1.0, -2.256e-07, 0.0, 1.0, -3.12e-08, 0.0, 1.0, -2.256e-07, 0.0, 1.0, 2.932e-08, 0.0, 1.0, -4.299e-08, 0.0, 1.0, -2.256e-07, 0.0, 1.0, -3.12e-08, 0.0, 1.0, -2.256e-07, 0.0, 1.0, -4.299e-08, 0.0, 1.0, 0.0, -0.9429, 0.0, 0.333, -0.9429, 0.0, 0.333, -0.9429, 0.0, 0.333, -0.8848, 0.3295, 0.3295, -0.8848, 0.3295, 0.3295, -0.8848, 0.3295, 0.3295, -1.0, 0.0, 0.0, -1.0, 0.0, 0.0, -1.0, 0.0, 0.0, -6.452e-09, 1.0, 0.0, -0.7399, 0.6727, 3.549e-05, -0.02566, -0.9993, 0.02565, 5.382e-09, -1.0, 3.639e-08, -0.01388, 0.9993, -0.03352, 1.277e-08, -1.0, 5.107e-08, 5.628e-09, -1.0, 6.722e-08, 5.382e-09, -1.0, 3.639e-08, 1.277e-08, -1.0, 5.107e-08, 5.382e-09, -1.0, 3.639e-08, 5.628e-09, -1.0, 6.722e-08, 0.0, -1.0, 7.198e-08, 0.0, 1.0, -2.333e-07, 0.0, 1.0, -2.313e-07, 0.0, 1.0, -1.647e-07, 0.0, 1.0, -2.313e-07, 0.0, 1.0, -2.333e-07, 0.0, 1.0, -3.097e-07, 1.0, 0.0, 0.0, 1.0, 0.0, 0.0, 0.9984, -0.01028, -0.05606, 0.9985, -0.02029, -0.05074, 0.9984, -0.01028, -0.05606, 1.0, 0.0, 0.0, 0.9984, -0.01028, -0.05606, 0.9966, -0.0148, -0.08103, 0.9951, 0.0, -0.09847, -0.9883, 0.04776, 0.1448, -0.9746, 0.0652, 0.2142, -0.9853, 0.0, 0.1708, -0.9746, 0.0652, 0.2142, -0.9883, 0.04776, 0.1448, -0.9691, 0.127, 0.2116, -0.9691, 0.127, 0.2116, -0.9883, 0.04776, 0.1448, -1.0, 0.0, 0.0, 1.0, 0.0, 0.0, 1.0, 0.0, 0.0, -4.371e-08, -1.0, -8.742e-08, 0.0, 0.9487, 0.3162, 0.0, 0.9487, 0.3162, 0.0, 0.9487, 0.3162, 0.0, 0.9487, 0.3162, 0.0, 0.9487, 0.3162, 0.0, 0.9487, 0.3162, 0.0, 0.9487, 0.3162, 0.0, 0.9487, 0.3162, 0.0, 0.9487, 0.3162, -1.0, -4.62e-08, 0.0, -1.0, 0.0, 0.0, -1.0, 0.0, 0.0, -1.0, 0.0, 0.0, -1.0, -4.62e-08, 0.0, -1.0, -1.757e-08, 0.0, -1.0, -1.757e-08, 0.0, -1.0, -4.62e-08, 0.0, -1.0, -1.009e-07, 0.0, -0.9647, 0.1231, 0.2328, -0.9647, 0.1231, 0.2328, -0.9647, 0.1231, 0.2328, -0.9779, -0.1188, 0.1719, -0.9779, -0.1188, 0.1719, -0.9779, -0.1188, 0.1719, -1.0, 0.0, 0.0, -1.0, 0.0, 0.0, -1.0, 0.0, 0.0, -1.0, 0.0, 0.0, -1.0, 0.0, 0.0, -1.0, -1.757e-08, 0.0, -1.0, 0.0, 0.0, 1.0, 4.777e-05, -2.088e-12, -1.0, 0.0, 0.0, 1.0, 0.0, 0.0, 1.0, 0.0, 0.0, -4.371e-08, -1.0, -8.742e-08, -1.0, -9.296e-08, 0.0, -1.0, -6.552e-07, 0.0, -1.0, 0.0, 0.0, -1.0, -6.552e-07, 0.0, -1.0, -9.296e-08, 0.0, -1.0, -8.278e-07, 0.0, 0.9806, 0.0, -0.196, 0.9806, 0.0, -0.196, 0.9806, 0.0, -0.196, 0.9806, 0.0, -0.196, 0.9806, 0.0, -0.196, 0.9806, 0.0, -0.196, 0.0, -1.0, 1.519e-07, 0.0, -1.0, 1.698e-07, 0.0, -1.0, 1.43e-07, 0.0, -1.0, 1.698e-07, 0.0, -1.0, 1.519e-07, 0.0, -1.0, 1.775e-07, -0.9929, 0.0, 0.1191, -0.9929, 0.0, 0.1191, -0.9929, 0.0, 0.1191, -0.9929, 0.0, 0.1191, -0.9929, 0.0, 0.1191, -0.9929, 0.0, 0.1191, 0.0, 0.0, -1.0, 0.0, 0.0, -1.0, 0.0, 0.0, -1.0, 0.0, 0.0, -1.0, 0.0, 0.0, -1.0, 0.0, 0.0, -1.0, 0.0, 1.0, -1.157e-07, 0.0, 1.0, -1.104e-07, 0.0, 1.0, -1.183e-07, 0.0, 1.0, -1.104e-07, 0.0, 1.0, -1.157e-07, 0.0, 1.0, -1.072e-07, 0.0, 0.0, 1.0, 0.0, 0.0, 1.0, 0.0, 0.0, 1.0, 0.0, 0.0, 1.0, 0.0, 0.0, 1.0, 0.0, 0.0, 1.0, -1.0, 0.0, 0.0, -1.0, 0.0, 0.0, -1.0, 0.0, 0.0, -1.0, 0.0, 0.0, -1.0, 0.0, 0.0, -1.0, 0.0, 0.0, 0.0, -1.0, 0.0, 0.0, -1.0, 0.0, 0.0, -1.0, 0.0, 0.0, 1.0, 0.0, 0.0, 1.0, 0.0, 0.0, 1.0, 0.0, -0.9823, 0.008963, 0.1871, -0.9823, 0.008963, 0.1871, -0.9823, 0.008963, 0.1871, -7.333e-08, -1.0, 7.09e-08, -2.114e-07, -1.0, 1.385e-07, -1.349e-07, -1.0, 1.011e-07, -7.333e-08, -1.0, 7.09e-08, 7.333e-08, 1.0, 0.0, 1.349e-07, 1.0, -5.378e-08, 2.114e-07, 1.0, -1.206e-07, 7.333e-08, 1.0, 0.0, 0.6733, 0.0, 0.7393, 0.6733, 0.0, 0.7393, 0.6733, 0.0, 0.7393, 0.6733, 0.0, 0.7393, -0.6733, 0.0, -0.7393, -0.6733, 0.0, -0.7393, -0.6733, 0.0, -0.7393, -0.6733, 0.0, -0.7393, -2.114e-07, -1.0, 1.385e-07, -3.061e-07, -1.0, 1.85e-07, -3.061e-07, -1.0, 1.85e-07, -1.349e-07, -1.0, 1.011e-07, 1.349e-07, 1.0, -5.378e-08, 3.061e-07, 1.0, -2.035e-07, 3.061e-07, 1.0, -2.035e-07, 2.114e-07, 1.0, -1.206e-07, 1.0, 0.0, 0.0, 1.0, 0.0, 0.0, 1.0, 0.0, 0.0, 1.0, 0.0, 0.0, -0.9718, 0.0, 0.2356, -0.9718, 0.0, 0.2356, -0.9718, 0.0, 0.2356, -0.9718, 0.0, 0.2356, -0.9508, 0.0, 0.3099, -0.9508, 0.0, 0.3099, -0.9508, 0.0, 0.3099, -0.9508, 0.0, 0.3099, -1.105e-06, 0.0, -1.0, 1.105e-06, 0.0, -1.0, -5.685e-07, 0.0, -1.0, -5.685e-07, 0.0, -1.0, 1.165e-06, 0.0, -1.0, -1.105e-06, 0.0, -1.0, -5.685e-07, 0.0, -1.0, 1.973e-06, 0.0, -1.0, 1.165e-06, 0.0, -1.0, 1.973e-06, 0.0, -1.0, -2.368e-06, 0.0, -1.0, 1.165e-06, 0.0, -1.0, 5.173e-07, 0.0, -1.0, -5.685e-07, 0.0, -1.0, 1.105e-06, 0.0, -1.0, 1.105e-06, 0.0, -1.0, -1.472e-06, 0.0, -1.0, 5.173e-07, 0.0, -1.0, -1.472e-06, 0.0, -1.0, -2.368e-06, 0.0, -1.0, 5.173e-07, 0.0, -1.0, -1.472e-06, 0.0, -1.0, 1.165e-06, 0.0, -1.0, -2.368e-06, 0.0, -1.0, -7.043e-14, -1.0, 8.092e-16, -3.57e-14, -1.0, 1.31e-15, -3.403e-14, -1.0, -1.875e-17, -3.403e-14, -1.0, -1.875e-17, -3.413e-14, -1.0, -4.338e-15, -7.043e-14, -1.0, 8.092e-16, -3.413e-14, -1.0, -4.338e-15, 0.002088, 0.9993, 0.03622, -7.043e-14, -1.0, 8.092e-16, 0.03378, 0.9993, 0.01324, -1.582e-08, -1.0, 6.774e-09, -8.131e-14, -1.0, -2.453e-14, -1.582e-08, -1.0, 6.774e-09, -1.362e-08, -1.0, 5.831e-09, -8.131e-14, -1.0, -2.453e-14, -1.582e-08, -1.0, 6.774e-09, -3.785e-08, -1.0, 1.62e-08, -1.362e-08, -1.0, 5.831e-09, 0.9993, 0.03628, -1.74e-06, -1.0, 0.0, 0.0, -0.6727, -0.5232, 0.5232, 0.0, 0.0, 1.0, 0.0, 0.0, 1.0, 0.0, 0.0, 1.0, 0.0, 0.0, 1.0, 0.0, 0.0, 1.0, 0.0, 0.0, 1.0, 0.0, 0.0, -1.0, 0.0, 0.0, -1.0, 0.0, 0.0, -1.0, 0.0, 0.0, -1.0, 0.0, 0.0, -1.0, 0.0, 0.0, -1.0, 1.0, 0.0, 0.0, 1.0, 0.0, 0.0, 1.0, 0.0, 0.0, 1.0, 0.0, 0.0, 1.0, 0.0, 0.0, 1.0, 0.0, 0.0, 0.0, 1.0, 0.0, 0.0, 1.0, 0.0, 0.0, 1.0, 0.0, 0.0, 1.0, 0.0, 0.0, 1.0, 0.0, 0.0, 1.0, 0.0, 0.0, 1.0, 0.0, 0.0, 1.0, 0.0, 0.0, 1.0, 1.042e-08, 1.311e-08, 1.0, 5.772e-09, 0.0, 1.0, 0.0, 0.0, 1.0, 1.042e-08, 0.0, 1.0, 2.467e-09, 1.311e-08, 1.0, 5.772e-09, 0.0, 1.0, 1.042e-08, 0.0, 1.0, 0.0, 0.0, 1.0, 2.467e-09, 0.0, 1.0, 1.042e-08, 0.0, 1.0, 1.042e-08, 0.0, 1.0, 0.0, 0.0, 1.0, 0.0, 1.311e-08, 1.0, 5.772e-09, 1.866e-08, 1.0, -6.979e-08, 0.0, 1.0, 0.0, 1.311e-08, 1.0, 5.772e-09, 3.616e-08, 1.0, -2.03e-08, 1.866e-08, 1.0, -6.979e-08, 2.828e-08, 1.0, -4.006e-08, 1.866e-08, 1.0, -6.979e-08, 3.616e-08, 1.0, -2.03e-08, 3.616e-08, 1.0, -2.03e-08, 4.111e-08, 1.0, 0.0, 2.828e-08, 1.0, -4.006e-08, 0.4472, 0.8944, 0.0, 0.4472, 0.8944, 0.0, 0.4472, 0.8944, 0.0, 0.4472, 0.8944, 0.0, 0.4472, 0.8944, 0.0, 0.4472, 0.8944, 0.0, 0.0, 1.0, 0.0, 0.0, 1.0, 0.0, 0.0, 1.0, 0.0, 0.0, 1.0, 0.0, 0.0, 1.0, 0.0, 0.0, 1.0, 0.0, 1.0, 0.0, 0.0, 1.0, 0.0, 0.0, 1.0, 0.0, 0.0, 1.0, 0.0, 0.0, 1.0, 0.0, 0.0, 1.0, 0.0, 0.0, 0.0, 0.0, 1.0, 0.0, 0.0, 1.0, 0.0, 0.0, 1.0, 0.0, 0.0, 1.0, 0.0, 0.0, 1.0, 0.0, 0.0, 1.0, 0.0, 0.0, 1.0, 0.0, 0.0, 1.0, 0.0, 0.0, 1.0, 4.486e-08, 0.0, -1.0, 0.0, 0.0, -1.0, 1.572e-07, 0.0, -1.0, 1.572e-07, 0.0, -1.0, 1.572e-07, 0.0, -1.0, 4.486e-08, 0.0, -1.0, 1.572e-07, 0.0, -1.0, 0.0, 0.0, -1.0, 4.486e-08, 0.0, -1.0, 0.7826, 0.0, 0.6226, 0.7826, 0.0, 0.6226, 0.7826, 0.0, 0.6226, 0.7826, 0.0, 0.6226, 0.7826, 0.0, 0.6226, 0.7826, 0.0, 0.6226, -2.933e-07, 0.0, 1.0, 0.0, 0.0, 1.0, -1.393e-07, 0.0, 1.0, -1.393e-07, 0.0, 1.0, -5.402e-07, 0.0, 1.0, -2.933e-07, 0.0, 1.0, -1.393e-07, 0.0, 1.0, 0.0, 0.0, 1.0, -5.402e-07, 0.0, 1.0, 0.7274, 0.0, 0.6862, 0.7274, 0.0, 0.6862, 0.7274, 0.0, 0.6862, 0.7274, 0.0, 0.6862, 0.7274, 0.0, 0.6862, 0.7274, 0.0, 0.6862, -0.2498, 0.0, -0.9683, -0.2498, 0.0, -0.9683, -0.2498, 0.0, -0.9683, -0.2498, 0.0, -0.9683, -0.2498, 0.0, -0.9683, -0.2498, 0.0, -0.9683, 0.7071, 2.634e-07, 0.7071, 0.7071, -2.634e-07, 0.7071, 0.7071, 1.803e-07, 0.7071, 0.7071, 1.803e-07, 0.7071, 0.7071, -4.129e-07, 0.7071, 0.7071, 2.634e-07, 0.7071, 0.7071, 1.803e-07, 0.7071, 0.7071, -6.622e-07, 0.7071, 0.7071, -4.129e-07, 0.7071, 0.7071, -6.622e-07, 0.7071, 0.7071, 6.112e-07, 0.7071, 0.7071, -4.129e-07, 0.7071, 0.7071, -1.849e-07, 0.7071, 0.7071, 1.803e-07, 0.7071, 0.7071, -2.634e-07, 0.7071, 0.7071, -2.634e-07, 0.7071, 0.7071, 3.757e-07, 0.7071, 0.7071, -1.849e-07, 0.7071, 0.7071, 3.757e-07, 0.7071, 0.7071, 6.112e-07, 0.7071, 0.7071, -1.849e-07, 0.7071, 0.7071, 3.757e-07, 0.7071, 0.7071, -4.129e-07, 0.7071, 0.7071, 6.112e-07, 0.7071, 1.0, 0.0, 0.0, 1.0, 0.0, 0.0, 1.0, 1.863e-07, 0.0, 1.0, 4.68e-08, 0.0, 1.0, 0.0, 0.0, 1.0, 1.863e-07, 0.0, 1.0, 4.68e-08, 0.0, 1.0, 1.863e-07, 0.0, 1.0, 4.648e-08, 0.0, 1.0, 0.0, 0.0, 1.0, 4.68e-08, 0.0, 1.0, 4.648e-08, 0.0, 1.0, 0.0, 0.0, 1.0, 4.648e-08, 0.0, 1.0, 0.0, 0.0, 1.0, 0.0, 0.0, -1.0, 4.777e-05, 0.0, 1.0, 0.0, 0.0, 0.0, 1.0, 2.932e-08, 0.0, 1.0, 0.0, 0.0, 1.0, 4.07e-08, 0.0, 1.0, 4.07e-08, 0.0, 1.0, 4.289e-08, 0.0, 1.0, 2.932e-08, 0.0, 1.0, 4.289e-08, 0.0, 1.0, -2.256e-07, 0.0, 1.0, 2.932e-08, 0.0, 1.0, -3.12e-08, 0.0, 1.0, 2.932e-08, 0.0, 1.0, -2.256e-07, 0.0, 1.0, -4.299e-08, 0.0, 1.0, -3.12e-08, 0.0, 1.0, -2.256e-07, 0.0, 1.0, -2.256e-07, 0.0, 1.0, 0.0, 0.0, 1.0, -4.299e-08, 0.9429, 0.0, 0.333, 0.9429, 0.0, 0.333, 0.9429, 0.0, 0.333, 0.8848, 0.3295, 0.3295, 0.8848, 0.3295, 0.3295, 0.8848, 0.3295, 0.3295, 1.0, 0.0, 0.0, 1.0, 0.0, 0.0, 1.0, 0.0, 0.0, 6.452e-09, 1.0, 0.0, 0.02566, -0.9993, 0.02565, 0.7399, 0.6727, 3.527e-05, -5.382e-09, -1.0, 3.639e-08, -1.277e-08, -1.0, 5.107e-08, 0.01388, 0.9993, -0.03352, -5.628e-09, -1.0, 6.722e-08, -1.277e-08, -1.0, 5.107e-08, -5.382e-09, -1.0, 3.639e-08, -5.382e-09, -1.0, 3.639e-08, 0.0, -1.0, 7.198e-08, -5.628e-09, -1.0, 6.722e-08, 0.0, 1.0, -1.947e-07, 0.0, 1.0, -9.152e-08, 0.0, 1.0, -1.917e-07, 0.0, 1.0, -1.917e-07, 0.0, 1.0, -3.097e-07, 0.0, 1.0, -1.947e-07, -1.0, 0.0, 0.0, -0.9981, -0.03756, -0.04917, -0.9996, -0.01428, -0.02289, -0.9981, -0.03756, -0.04917, -0.9951, 0.0, -0.09847, -0.9972, -0.01111, -0.07392, 0.9883, 0.04776, 0.1448, 0.9853, 0.0, 0.1708, 0.9746, 0.0652, 0.2142, 0.9746, 0.0652, 0.2142, 0.9691, 0.127, 0.2116, 0.9883, 0.04776, 0.1448, 0.9691, 0.127, 0.2116, 1.0, 0.0, 0.0, 0.9883, 0.04776, 0.1448, -1.0, 0.0, 0.0, 4.371e-08, -1.0, 0.0, -1.0, 0.0, 0.0, 0.0, 0.9487, 0.3162, 0.0, 0.9487, 0.3162, 0.0, 0.9487, 0.3162, 0.0, 0.9487, 0.3162, 0.0, 0.9487, 0.3162, 0.0, 0.9487, 0.3162, 0.0, 0.9487, 0.3162, 0.0, 0.9487, 0.3162, 0.0, 0.9487, 0.3162, 1.0, -4.62e-08, 0.0, 1.0, 0.0, 0.0, 1.0, 0.0, 0.0, 1.0, 0.0, 0.0, 1.0, -1.757e-08, 0.0, 1.0, -4.62e-08, 0.0, 1.0, -1.757e-08, 0.0, 1.0, -1.009e-07, 0.0, 1.0, -4.62e-08, 0.0, 0.9647, 0.1231, 0.2328, 0.9647, 0.1231, 0.2328, 0.9647, 0.1231, 0.2328, 0.9779, -0.1188, 0.1719, 0.9779, -0.1188, 0.1719, 0.9779, -0.1188, 0.1719, 1.0, 0.0, 0.0, 1.0, 0.0, 0.0, 1.0, 0.0, 0.0, 1.0, 0.0, 0.0, 1.0, -1.757e-08, 0.0, 1.0, 0.0, 0.0, 1.0, 0.0, 0.0, 1.0, 0.0, 0.0, -1.0, 4.777e-05, 0.0, -1.0, 0.0, 0.0, 4.371e-08, -1.0, 0.0, -1.0, 0.0, 0.0, 1.0, -9.296e-08, 0.0, 1.0, 0.0, 0.0, 1.0, -6.552e-07, 0.0, 1.0, -6.552e-07, 0.0, 1.0, -8.278e-07, 0.0, 1.0, -9.296e-08, 0.0, -0.9806, 0.0, -0.196, -0.9806, 0.0, -0.196, -0.9806, 0.0, -0.196, -0.9806, 0.0, -0.196, -0.9806, 0.0, -0.196, -0.9806, 0.0, -0.196, 0.0, -1.0, 1.519e-07, 0.0, -1.0, 1.43e-07, 0.0, -1.0, 1.698e-07, 0.0, -1.0, 1.698e-07, 0.0, -1.0, 1.775e-07, 0.0, -1.0, 1.519e-07, 0.9929, 0.0, 0.1191, 0.9929, 0.0, 0.1191, 0.9929, 0.0, 0.1191, 0.9929, 0.0, 0.1191, 0.9929, 0.0, 0.1191, 0.9929, 0.0, 0.1191, 0.0, 0.0, -1.0, 0.0, 0.0, -1.0, 0.0, 0.0, -1.0, 0.0, 0.0, -1.0, 0.0, 0.0, -1.0, 0.0, 0.0, -1.0, 0.0, 1.0, -1.157e-07, 0.0, 1.0, -1.183e-07, 0.0, 1.0, -1.104e-07, 0.0, 1.0, -1.104e-07, 0.0, 1.0, -1.072e-07, 0.0, 1.0, -1.157e-07, 0.0, 0.0, 1.0, 0.0, 0.0, 1.0, 0.0, 0.0, 1.0, 0.0, 0.0, 1.0, 0.0, 0.0, 1.0, 0.0, 0.0, 1.0, 1.0, 0.0, 0.0, 1.0, 0.0, 0.0, 1.0, 0.0, 0.0, 1.0, 0.0, 0.0, 1.0, 0.0, 0.0, 1.0, 0.0, 0.0, 0.0, -1.0, 0.0, 0.0, -1.0, 0.0, 0.0, -1.0, 0.0, 0.0, 1.0, 0.0, 0.0, 1.0, 0.0, 0.0, 1.0, 0.0, 0.9823, 0.008963, 0.1871, 0.9823, 0.008963, 0.1871, 0.9823, 0.008963, 0.1871, 7.333e-08, -1.0, 7.09e-08, 7.333e-08, -1.0, 7.09e-08, 1.349e-07, -1.0, 1.059e-07, 2.114e-07, -1.0, 1.495e-07, -7.333e-08, 1.0, 0.0, -7.333e-08, 1.0, 0.0, -2.114e-07, 1.0, -1.206e-07, -1.349e-07, 1.0, -5.378e-08, -0.6733, 0.0, 0.7393, -0.6733, 0.0, 0.7393, -0.6733, 0.0, 0.7393, -0.6733, 0.0, 0.7393, 0.6733, 0.0, -0.7393, 0.6733, 0.0, -0.7393, 0.6733, 0.0, -0.7393, 0.6733, 0.0, -0.7393, 2.114e-07, -1.0, 1.495e-07, 1.349e-07, -1.0, 1.059e-07, 3.061e-07, -1.0, 2.035e-07, 3.061e-07, -1.0, 2.035e-07, -1.349e-07, 1.0, -5.378e-08, -2.114e-07, 1.0, -1.206e-07, -3.061e-07, 1.0, -2.035e-07, -3.061e-07, 1.0, -2.035e-07, -1.0, 0.0, 0.0, -1.0, 0.0, 0.0, -1.0, 0.0, 0.0, -1.0, 0.0, 0.0, 0.9718, 0.0, 0.2356, 0.9718, 0.0, 0.2356, 0.9718, 0.0, 0.2356, 0.9718, 0.0, 0.2356, 0.9508, 0.0, 0.3099, 0.9508, 0.0, 0.3099, 0.9508, 0.0, 0.3099, 0.9508, 0.0, 0.3099, 0.9985, -0.02029, -0.05074, 0.9966, -0.0148, -0.08103, 0.9984, -0.01028, -0.05606, -0.9981, -0.03756, -0.04917, -0.9972, -0.01111, -0.07392, -0.9996, -0.01428, -0.02289, 0.0, 0.8944, -0.4472, 0.0, 0.8944, -0.4472, 0.0, 0.8944, -0.4472, 0.0, 0.8944, -0.4472, 0.0, -1.0, 2.808e-15, 0.0, -1.0, 2.808e-15, 0.0, -1.0, 3.61e-15, 0.0, -1.0, 3.61e-15, 0.0, -1.0, 2.808e-15, 0.0, -1.0, -6.822e-15, 0.0, -1.0, -6.822e-15, 0.0, -1.0, 2.808e-15, 0.0, -1.0, -6.822e-15, 0.0, -1.0, -6.822e-15, -3.413e-14, -1.0, -4.338e-15, 3.413e-14, -1.0, -4.338e-15, 3.413e-14, -1.0, -4.338e-15, -3.413e-14, -1.0, -4.338e-15, -3.403e-14, -1.0, -1.875e-17, 3.403e-14, -1.0, -1.875e-17, -3.403e-14, -1.0, -1.875e-17, -3.57e-14, -1.0, 1.31e-15, 3.57e-14, -1.0, 1.31e-15, 3.403e-14, -1.0, -1.875e-17, -2.933e-07, 0.0, 1.0, -5.402e-07, 0.0, 1.0, 5.402e-07, 0.0, 1.0, 2.933e-07, 0.0, 1.0, 0.0, -0.9969, 0.07927, 0.0, -0.9969, 0.07927, 0.0, -0.9969, 0.07927, 0.0, -0.9969, 0.07927, 0.0, -0.9876, 0.1568, 0.0, -0.9876, 0.1568, 0.0, -0.9876, 0.1568, 0.0, -0.9876, 0.1568, 0.0, 0.0, 1.0, 0.0, 0.0, 1.0, 0.0, 0.0, 1.0, 0.0, 0.0, 1.0, 0.0, 0.7546, 0.6562, 0.0, 0.7546, 0.6562, 0.0, 0.7546, 0.6562, 0.0, 0.7546, 0.6562, 0.0, 0.999, 0.04396, 0.0, 0.999, 0.04396, 0.0, 0.999, 0.04416, -1.186e-07, 0.999, 0.04416, -1.186e-07, 0.999, 0.04416, 0.0, 0.999, 0.04416, 0.0, 0.9988, 0.04981, 0.0, 0.9988, 0.04981, 0.0, 1.0, 0.0, 0.0, 1.0, 0.0, 0.0, 1.0, 0.0, 0.0, 1.0, 0.0, 0.0, 0.8944, -0.4472, 0.0, 0.8944, -0.4472, 0.0, 0.8944, -0.4472, 0.0, 0.8944, -0.4472, -0.9978, 0.0, -0.06693, -0.9996, -0.01428, -0.02289, -0.9972, -0.01111, -0.07392, 0.0, 0.0, -1.0, 0.0, 0.0, -1.0, 0.0, 0.0, -1.0, 0.0, 0.0, -1.0])] * 3)])

# ---- objects
ob_craft_speederb = bpy.data.objects.new('craft_speederB', me_craft_speederb)

# ---- transforms, parenting, visibility, modifiers, constraints
ob_craft_speederb.location = (0.0, 0.0, 0.0)
ob_craft_speederb.rotation_euler = (1.571, -0.0, 0.0)
ob_craft_speederb.color = (0.8, 0.8, 0.8, 1.0)
ob_craft_speederb.lineart.crease_threshold = 0.0

# ---- collection membership
col_collection.objects.link(ob_craft_speederb)

# ---- scene / render settings (as saved in the file)
scene.frame_start = 1; scene.frame_end = 250; scene.frame_set(1)
scene.render.engine = 'BLENDER_EEVEE_NEXT'
scene.cycles.use_denoising = False
scene.cycles.samples = 128
scene.cycles.sampling_pattern = 'TABULATED_SOBOL'
scene.cycles.use_adaptive_sampling = False
scene.cycles.use_light_tree = False
scene.view_settings.view_transform = 'Filmic'
bpy.context.view_layer.update()

# ---- added for rendering (the .blend has no active camera and no usable light): camera, sun
cam_auto = bpy.data.cameras.new('AutoCamera')
cam_auto.lens = 50.0
cam_auto.sensor_width = 36.0
cam_auto.clip_end = 1000.0
ob_auto_camera = bpy.data.objects.new('AutoCamera', cam_auto)
scene.collection.objects.link(ob_auto_camera)
ob_auto_camera.location = (3.98435, -4.75065, 3.48748)
ob_auto_camera.rotation_euler = (1.09748, -7.21219e-08, 0.694738)
scene.camera = ob_auto_camera
light_auto_sun = bpy.data.lights.new('AutoSun', 'SUN')
light_auto_sun.energy = 3.0
light_auto_sun.angle = 0.0523599
ob_auto_sun = bpy.data.objects.new('AutoSun', light_auto_sun)
scene.collection.objects.link(ob_auto_sun)
ob_auto_sun.rotation_euler = (0.872665, 0.174533, 0.523599)
bpy.context.view_layer.update()
